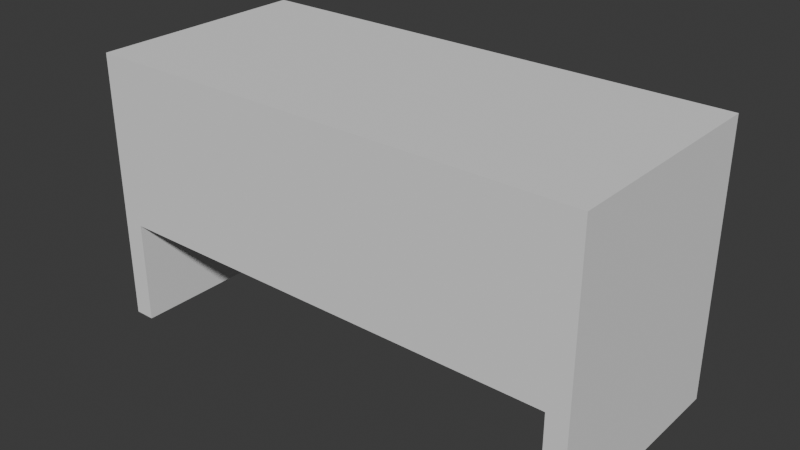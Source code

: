 # Source: table.blend  (saved by Blender 5.0.118; exported with 4.5.12 LTS)
import bpy
from mathutils import Matrix  # noqa: F401  (used for matrix-valued properties, if any)

bpy.ops.wm.read_factory_settings(use_empty=True)
scene = bpy.context.scene
scene.name = 'Scene'

# ---- collections
col_collection = bpy.data.collections.new('Collection'); scene.collection.children.link(col_collection)

# ---- images (referenced by path relative to the original .blend; pixels are not part of the script)
import os
ASSET_DIR = os.environ.get("B2B_ASSET_DIR", "")  # directory of the original .blend (textures are referenced by path, not embedded)
HERE = os.path.dirname(os.path.abspath(__file__))  # packed textures are extracted next to this script under _unpacked/

def load_image(name, relpath, width, height, colorspace="sRGB"):
    """Load a texture the original file referenced (path relative to the .blend, or extracted next to this script)."""
    p = next((c for c in (os.path.join(HERE, relpath), os.path.join(ASSET_DIR, relpath)) if relpath and os.path.exists(c)), "")
    if p:
        img = bpy.data.images.load(p, check_existing=True)
        img.name = name
    else:  # same state as the original file: an image datablock whose file is absent (Cycles renders it pink)
        img = bpy.data.images.new(name, width, height)
        img.source = "FILE"
        img.filepath = "//" + (relpath or name)
    img.colorspace_settings.name = colorspace
    return img
img_wood_jpg = load_image('wood.jpg', 'Downloads/Untitled.jpg', 1024, 1024, 'sRGB')
img_bake = load_image('bake', 'Downloads/table__color.png', 1024, 1024, 'sRGB')

# ---- materials (node trees are filled in below, after node groups)
mat_material_001 = bpy.data.materials.new('Material.001')

# ---- material node trees
mat_material_001.use_nodes = True; mat_material_001.node_tree.nodes.clear()
_N = mat_material_001.node_tree.nodes; _L = mat_material_001.node_tree.links
n0 = _N.new('ShaderNodeBsdfPrincipled'); n0.name = 'Principled BSDF'; n0.location = (-200, 100)
n0.inputs[2].default_value = 1.0
n1 = _N.new('ShaderNodeOutputMaterial'); n1.name = 'Material Output'; n1.location = (200, 100)
n2 = _N.new('ShaderNodeTexImage'); n2.name = 'Image Texture'; n2.location = (-490, 80)
n2.image = img_wood_jpg
n3 = _N.new('ShaderNodeTexImage'); n3.name = 'Image Texture.001'; n3.location = (-293, 431)
n3.image = img_bake
_L.new(n0.outputs[0], n1.inputs[0])
n1.is_active_output = True

# ---- world
world_world = bpy.data.worlds.new('World'); scene.world = world_world
world_world.use_nodes = True; world_world.node_tree.nodes.clear()
_N = world_world.node_tree.nodes; _L = world_world.node_tree.links
n0 = _N.new('ShaderNodeOutputWorld'); n0.name = 'World Output'; n0.location = (200, 100)
n1 = _N.new('ShaderNodeBackground'); n1.name = 'Background'; n1.location = (-200, 100)
n1.inputs[0].default_value = (0.05088, 0.05088, 0.05088, 1.0)
_L.new(n1.outputs[0], n0.inputs[0])
n0.is_active_output = True
world_world.color = (0.05088, 0.05088, 0.05088)
world_world.sun_shadow_jitter_overblur = 0.0

# ---- meshes
me_cube_001 = bpy.data.meshes.new('Cube.001')
me_cube_001.from_pydata([(-1.0, -1.0, -1.0), (-1.0, -1.0, 1.0), (-1.0, -0.1047, -1.0), (-1.0, -0.1047, 1.0), (1.0, -1.0, -1.0), (1.0, -1.0, 1.0), (1.0, -0.1047, -1.0), (1.0, -0.1047, 1.0), (-0.9174, -0.1047, -1.0), (0.9174, -0.1047, -1.0), (0.9174, -0.1047, 1.0), (-0.9174, -0.1047, 1.0), (0.9174, -1.0, -1.0), (-0.9174, -1.0, -1.0), (-0.9174, -1.0, 1.0), (0.9174, -1.0, 1.0), (-1.0, -0.9034, -1.0), (-1.0, -0.9034, 1.0), (1.0, -0.9034, -1.0), (1.0, -0.9034, 1.0), (-0.9174, -0.9034, 1.0), (0.9174, -0.9034, 1.0), (0.9174, -0.9034, -1.0), (-0.9174, -0.9034, -1.0), (-1.0, -0.9034, -17.8), (-1.0, -1.0, -17.8), (1.0, -0.9034, -17.8), (1.0, -0.1047, -17.8), (0.9174, -0.9034, -17.8), (0.9174, -1.0, -17.8), (-0.9174, -1.0, -17.8), (-0.9174, -0.9034, -17.8), (-0.9174, -0.1047, -17.8), (-1.0, -0.1047, -17.8), (0.9174, -0.1047, -17.8), (1.0, -1.0, -17.8), (0.9174, -1.0, -10.63), (-0.9174, -1.0, -10.63), (0.9174, -0.9034, -10.63), (-0.9174, -0.9034, -10.63)], [], [(16, 17, 3, 2), (18, 19, 5, 4), (20, 14, 15, 21), (4, 12, 29, 35), (14, 13, 12, 15), (10, 9, 8, 11), (2, 3, 11, 8), (9, 6, 27, 34), (9, 10, 7, 6), (19, 21, 15, 5), (20, 17, 1, 14), (4, 5, 15, 12), (13, 14, 1, 0), (11, 3, 17, 20), (7, 10, 21, 19), (6, 18, 26, 27), (8, 23, 31, 32), (9, 22, 23, 8), (11, 20, 21, 10), (6, 7, 19, 18), (0, 1, 17, 16), (28, 26, 35, 29), (24, 31, 30, 25), (33, 32, 31, 24), (34, 27, 26, 28), (18, 4, 35, 26), (2, 8, 32, 33), (22, 9, 34, 28), (0, 16, 24, 25), (13, 0, 25, 30), (29, 12, 22, 28), (16, 2, 33, 24), (23, 13, 30, 31), (23, 22, 38, 39), (37, 39, 38, 36), (12, 13, 37, 36), (22, 12, 36, 38), (13, 23, 39, 37)])
_uv = me_cube_001.uv_layers.new(name='UVMap')
_uv.uv.foreach_set('vector', [1.155, 0.2418, 1.267, 0.2418, 1.267, 0.3832, 1.155, 0.3832, 1.044, 0.5996, 1.153, 0.5996, 1.153, 0.6163, 1.044, 0.6163, 0.6194, 0.467, 0.6195, 0.436, 0.8054, 0.438, 0.8053, 0.469, 0.0, 0.1064, 0.004394, 0.1064, 0.004394, 1.0, 0.0, 1.0, 0.102, 0.0, 0.102, 0.1064, 0.004394, 0.1064, 0.004394, 0.0, 0.2084, 0.0, 0.2084, 0.1064, 0.1108, 0.1064, 0.1108, 0.0, 0.1064, 0.1064, 0.1064, 0.0, 0.1108, 0.0, 0.1108, 0.1064, 0.2084, 0.1064, 0.2128, 0.1064, 0.2128, 1.0, 0.2084, 1.0, 0.2084, 0.1064, 0.2084, 0.0, 0.2128, 0.0, 0.2128, 0.1064, 0.8137, 0.4691, 0.8053, 0.469, 0.8054, 0.438, 0.8138, 0.4381, 0.6194, 0.467, 0.6111, 0.4669, 0.6112, 0.4359, 0.6195, 0.436, 0.0, 0.1064, 0.0, 0.0, 0.004394, 0.0, 0.004394, 0.1064, 0.102, 0.1064, 0.102, 0.0, 0.1064, 0.0, 0.1064, 0.1064, 0.6185, 0.7233, 0.6102, 0.7232, 0.6111, 0.4669, 0.6194, 0.467, 0.8128, 0.7254, 0.8045, 0.7253, 0.8053, 0.469, 0.8137, 0.4691, 1.044, 0.4616, 1.044, 0.5996, 0.128, 0.5996, 0.128, 0.4616, 0.4056, 0.0, 0.4481, 0.0, 0.4481, 0.8936, 0.4056, 0.8936, 0.5434, 0.0976, 0.5009, 0.0976, 0.5009, -2.328e-10, 0.5434, 2.975e-09, 0.6185, 0.7233, 0.6194, 0.467, 0.8053, 0.469, 0.8045, 0.7253, 1.044, 0.4616, 1.153, 0.4616, 1.153, 0.5996, 1.044, 0.5996, 1.155, 0.2247, 1.267, 0.2247, 1.267, 0.2418, 1.155, 0.2418, 0.5478, 0.6148, 0.5434, 0.6148, 0.5434, 0.6097, 0.5478, 0.6097, 0.5478, 0.6625, 0.5434, 0.6625, 0.5434, 0.6573, 0.5478, 0.6573, 0.5478, 0.7049, 0.5434, 0.7049, 0.5434, 0.6625, 0.5478, 0.6625, 0.5478, 0.6573, 0.5434, 0.6573, 0.5434, 0.6148, 0.5478, 0.6148, 1.044, 0.5996, 1.044, 0.6163, 0.128, 0.6163, 0.128, 0.5996, 0.1064, 0.1064, 0.1108, 0.1064, 0.1108, 1.0, 0.1064, 1.0, 0.4584, 0.0, 0.5009, 0.0, 0.5009, 0.8936, 0.4584, 0.8936, 1.155, 0.2247, 1.155, 0.2418, 0.2165, 0.2418, 0.2165, 0.2247, 0.102, 0.1064, 0.1064, 0.1064, 0.1064, 1.0, 0.102, 1.0, 0.4533, 0.8936, 0.4533, 0.0, 0.4584, 0.0, 0.4584, 0.8936, 1.155, 0.2418, 1.155, 0.3832, 0.2165, 0.3832, 0.2165, 0.2418, 0.4481, 0.0, 0.4533, 0.0, 0.4533, 0.8936, 0.4481, 0.8936, 0.2128, 0.0, 0.3104, 0.0, 0.3104, 0.5121, 0.2128, 0.5121, 0.5434, 0.5121, 0.5485, 0.5121, 0.5485, 0.6097, 0.5434, 0.6097, 0.004394, 0.1064, 0.102, 0.1064, 0.102, 0.6185, 0.004394, 0.6185, 0.5009, 0.0976, 0.506, 0.0976, 0.506, 0.6097, 0.5009, 0.6097, 0.5434, 0.0, 0.5485, 0.0, 0.5485, 0.5121, 0.5434, 0.5121])
me_cube_001.materials.append(mat_material_001)
me_cube_001.update()

# ---- objects
ob_cube = bpy.data.objects.new('Cube', me_cube_001)

# ---- transforms, parenting, visibility, modifiers, constraints
ob_cube.location = (0.0, 0.0, 0.0)
ob_cube.scale = (1.0, 1.0, 0.05778)

# ---- collection membership
col_collection.objects.link(ob_cube)

# ---- scene / render settings (as saved in the file)
scene.frame_start = 1; scene.frame_end = 250; scene.frame_set(2)
scene.render.engine = 'CYCLES'
scene.render.bake_bias = 0.0
scene.render.bake_samples = 0
scene.cycles.samples = 20
scene.cycles.sampling_pattern = 'TABULATED_SOBOL'
scene.cycles.bake_type = 'DIFFUSE'
scene.eevee.use_volume_custom_range = False
bpy.context.view_layer.update()

# ---- added for rendering (the .blend has no active camera and no usable light): camera, sun
cam_auto = bpy.data.cameras.new('AutoCamera')
cam_auto.lens = 50.0
cam_auto.sensor_width = 36.0
cam_auto.clip_end = 1000.0
ob_auto_camera = bpy.data.objects.new('AutoCamera', cam_auto)
scene.collection.objects.link(ob_auto_camera)
ob_auto_camera.location = (2.26277, -3.26769, 1.32493)
ob_auto_camera.rotation_euler = (1.09748, -7.21219e-08, 0.694738)
scene.camera = ob_auto_camera
light_auto_sun = bpy.data.lights.new('AutoSun', 'SUN')
light_auto_sun.energy = 3.0
light_auto_sun.angle = 0.0523599
ob_auto_sun = bpy.data.objects.new('AutoSun', light_auto_sun)
scene.collection.objects.link(ob_auto_sun)
ob_auto_sun.rotation_euler = (0.872665, 0.174533, 0.523599)
bpy.context.view_layer.update()
